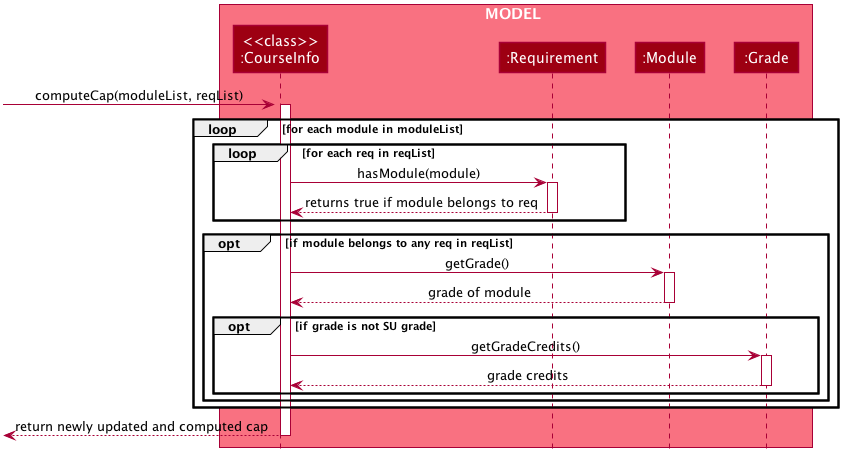

The diagram above was rendered by PlantUML. Its source (embedded in the PNG):
@startuml










skinparam BackgroundColor #FFFFFFF

skinparam Shadowing false

skinparam Class {
    FontColor #FFFFFF
    BorderThickness 1
    BorderColor #FFFFFF
    StereotypeFontColor #FFFFFF
    FontName Arial
}

skinparam Actor {
    BorderColor #000000
    Color #000000
    FontName Arial
}

skinparam Sequence {
    MessageAlign center
    BoxFontSize 15
    BoxPadding 0
    BoxFontColor #FFFFFF
    FontName Arial
}

skinparam Participant {
    FontColor #FFFFFFF
    Padding 20
}

skinparam MinClassWidth 50
skinparam ParticipantPadding 10
skinparam Shadowing false
skinparam DefaultTextAlignment center
skinparam packageStyle Rectangle

hide footbox
hide members
hide circle
autoactivate on

box MODEL #F97181
participant "<<class>>\n:CourseInfo" as CourseInfo #9D0012
participant ":Requirement" as Requirement #9D0012
participant ":Module" as Module #9D0012
participant ":Grade" as Grade #9D0012
end box

[-> CourseInfo : computeCap(moduleList, reqList)
activate CourseInfo

loop for each module in moduleList
    loop for each req in reqList
        CourseInfo -> Requirement: hasModule(module)
        return returns true if module belongs to req
    end

    opt if module belongs to any req in reqList
        CourseInfo -> Module: getGrade()
        return grade of module
        opt if grade is not SU grade
            CourseInfo->Grade: getGradeCredits()
            return grade credits
        end
    end
end

[<-- CourseInfo : return newly updated and computed cap
deactivate CourseInfo
@enduml